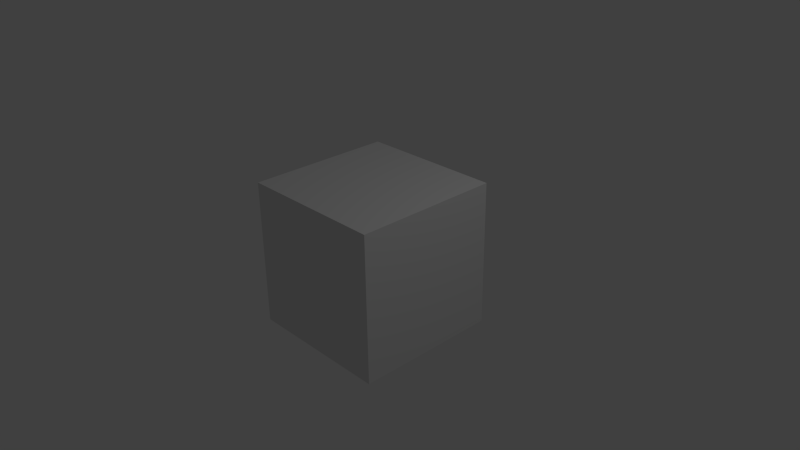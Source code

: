 # Source: ModelData.blend  (saved by Blender 2.67.0; exported with 4.5.12 LTS)
import bpy
from mathutils import Matrix  # noqa: F401  (used for matrix-valued properties, if any)

bpy.ops.wm.read_factory_settings(use_empty=True)
scene = bpy.context.scene
scene.name = 'Scene'

# ---- collections
col_collection_1 = bpy.data.collections.new('Collection 1'); scene.collection.children.link(col_collection_1)

# ---- materials (node trees are filled in below, after node groups)
mat_material = bpy.data.materials.new('Material')
mat_material.alpha_threshold = 0.0
mat_material.use_transparent_shadow = False
mat_material.roughness = 0.5
mat_material.line_color = (0.0, 0.0, 0.0, 1.0)

# ---- material node trees

# ---- world
world_world = bpy.data.worlds.new('World'); scene.world = world_world
world_world.color = (0.05088, 0.05088, 0.05088)
world_world.use_sun_shadow = False
world_world.sun_shadow_jitter_overblur = 0.0
world_world.cycles.sampling_method = 'MANUAL'
world_world.cycles.sample_map_resolution = 256

# ---- cameras
cam_camera = bpy.data.cameras.new('Camera')
cam_camera.clip_end = 100.0
cam_camera.lens = 35.0
cam_camera.sensor_width = 32.0
cam_camera.sensor_height = 18.0
cam_camera.ortho_scale = 7.314
cam_camera.dof.focus_distance = 0.0
cam_camera.dof.aperture_fstop = 128.0

# ---- lights
light_lamp = bpy.data.lights.new('Lamp', 'POINT')
light_lamp.transmission_factor = 0.0
light_lamp.cutoff_distance = 30.0
light_lamp.energy = 100.0
light_lamp.shadow_buffer_clip_start = 1.001
light_lamp.shadow_soft_size = 0.1
light_lamp.shadow_maximum_resolution = 0.006
light_lamp.use_absolute_resolution = True
light_lamp.cycles.use_multiple_importance_sampling = False

# ---- meshes
me_cube = bpy.data.meshes.new('Cube')
me_cube.from_pydata([(1.0, 1.0, -1.0), (1.0, -1.0, -1.0), (-1.0, -1.0, -1.0), (-1.0, 1.0, -1.0), (1.0, 1.0, 1.0), (1.0, -1.0, 1.0), (-1.0, -1.0, 1.0), (-1.0, 1.0, 1.0)], [], [(0, 1, 2, 3), (4, 7, 6, 5), (0, 4, 5, 1), (1, 5, 6, 2), (2, 6, 7, 3), (4, 0, 3, 7)])
me_cube.materials.append(mat_material)
me_cube.use_remesh_preserve_volume = False
me_cube.use_remesh_preserve_attributes = False
me_cube.use_mirror_vertex_groups = False
me_cube.update()

# ---- curves / text
txt_text = bpy.data.curves.new('Text', 'FONT')
txt_text.dimensions = '2D'
txt_text.body = ''
txt_text.use_path_clamp = True
txt_text.bevel_resolution = 0

# ---- objects
ob_text = bpy.data.objects.new('Text', txt_text)
ob_cube = bpy.data.objects.new('Cube', me_cube)
ob_lamp = bpy.data.objects.new('Lamp', light_lamp)
ob_camera = bpy.data.objects.new('Camera', cam_camera)

# ---- transforms, parenting, visibility, modifiers, constraints
ob_text.location = (0.0, 0.0, 0.0)
ob_text.lineart.crease_threshold = 0.0
ob_cube.location = (0.0, 0.0, 0.0)
ob_cube.lock_rotations_4d = False
ob_cube.empty_display_type = 'ARROWS'
ob_cube.lineart.crease_threshold = 0.0
ob_lamp.location = (4.076, 1.005, 5.904)
ob_lamp.rotation_euler = (0.6503, 0.05522, 1.866)
ob_lamp.lock_rotations_4d = False
ob_lamp.empty_display_type = 'ARROWS'
ob_lamp.color = (0.0, 0.0, 0.0, 0.0)
ob_lamp.lineart.crease_threshold = 0.0
ob_camera.location = (7.481, -6.508, 5.344)
ob_camera.rotation_euler = (1.109, 0.01082, 0.8149)
ob_camera.lock_rotations_4d = False
ob_camera.empty_display_type = 'ARROWS'
ob_camera.color = (0.0, 0.0, 0.0, 0.0)
ob_camera.display_type = 'WIRE'
ob_camera.lineart.crease_threshold = 0.0

# ---- collection membership
col_collection_1.objects.link(ob_text)
col_collection_1.objects.link(ob_cube)
col_collection_1.objects.link(ob_lamp)
col_collection_1.objects.link(ob_camera)

# ---- scene / render settings (as saved in the file)
scene.camera = ob_camera
scene.frame_start = 1; scene.frame_end = 250; scene.frame_set(1)
scene.render.engine = 'BLENDER_EEVEE_NEXT'
scene.render.image_settings.color_mode = 'RGB'
scene.render.image_settings.compression = 90
scene.render.resolution_percentage = 50
scene.render.dither_intensity = 0.0
scene.cycles.use_denoising = False
scene.cycles.samples = 10
scene.cycles.sampling_pattern = 'TABULATED_SOBOL'
scene.cycles.light_sampling_threshold = 0.0
scene.cycles.use_adaptive_sampling = False
scene.cycles.use_light_tree = False
scene.cycles.blur_glossy = 0.0
scene.cycles.volume_bounces = 1
scene.cycles.pixel_filter_type = 'GAUSSIAN'
scene.cycles.sample_clamp_indirect = 0.0
scene.view_settings.view_transform = 'Standard'
bpy.context.view_layer.update()

